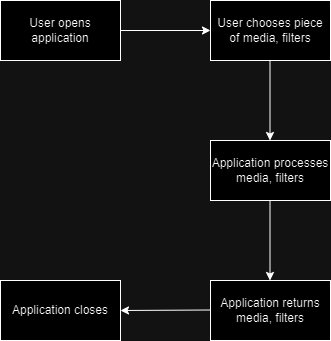

The diagram above was exported from draw.io. Its source (the exported page's mxGraphModel, read from the mxfile embedded in the PNG):
<mxGraphModel dx="2074" dy="1150" grid="1" gridSize="10" guides="1" tooltips="1" connect="1" arrows="1" fold="1" page="1" pageScale="1" pageWidth="850" pageHeight="1100" math="0" shadow="0">
  <root>
    <mxCell id="0" />
    <mxCell id="1" parent="0" />
    <mxCell id="UY6QOeVGSKJ9gthKMu3t-1" value="User opens application" style="rounded=0;whiteSpace=wrap;html=1;" vertex="1" parent="1">
      <mxGeometry x="10" y="170" width="120" height="60" as="geometry" />
    </mxCell>
    <mxCell id="UY6QOeVGSKJ9gthKMu3t-2" value="" style="endArrow=classic;html=1;rounded=0;" edge="1" parent="1">
      <mxGeometry width="50" height="50" relative="1" as="geometry">
        <mxPoint x="130" y="200" as="sourcePoint" />
        <mxPoint x="220" y="200" as="targetPoint" />
      </mxGeometry>
    </mxCell>
    <mxCell id="UY6QOeVGSKJ9gthKMu3t-3" value="User chooses piece of media, filters" style="rounded=0;whiteSpace=wrap;html=1;" vertex="1" parent="1">
      <mxGeometry x="220" y="170" width="120" height="60" as="geometry" />
    </mxCell>
    <mxCell id="UY6QOeVGSKJ9gthKMu3t-4" value="" style="endArrow=classic;html=1;rounded=0;" edge="1" parent="1">
      <mxGeometry width="50" height="50" relative="1" as="geometry">
        <mxPoint x="279.5" y="230" as="sourcePoint" />
        <mxPoint x="279.5" y="310" as="targetPoint" />
      </mxGeometry>
    </mxCell>
    <mxCell id="UY6QOeVGSKJ9gthKMu3t-5" value="Application processes media, filters" style="rounded=0;whiteSpace=wrap;html=1;" vertex="1" parent="1">
      <mxGeometry x="220" y="310" width="120" height="60" as="geometry" />
    </mxCell>
    <mxCell id="UY6QOeVGSKJ9gthKMu3t-6" value="" style="endArrow=classic;html=1;rounded=0;" edge="1" parent="1">
      <mxGeometry width="50" height="50" relative="1" as="geometry">
        <mxPoint x="279.5" y="370" as="sourcePoint" />
        <mxPoint x="279.5" y="450" as="targetPoint" />
      </mxGeometry>
    </mxCell>
    <mxCell id="UY6QOeVGSKJ9gthKMu3t-7" value="Application returns media, filters" style="rounded=0;whiteSpace=wrap;html=1;" vertex="1" parent="1">
      <mxGeometry x="220" y="450" width="120" height="60" as="geometry" />
    </mxCell>
    <mxCell id="UY6QOeVGSKJ9gthKMu3t-8" value="" style="endArrow=classic;html=1;rounded=0;" edge="1" parent="1">
      <mxGeometry width="50" height="50" relative="1" as="geometry">
        <mxPoint x="220" y="479.5" as="sourcePoint" />
        <mxPoint x="130" y="480" as="targetPoint" />
      </mxGeometry>
    </mxCell>
    <mxCell id="UY6QOeVGSKJ9gthKMu3t-9" value="Application closes" style="rounded=0;whiteSpace=wrap;html=1;" vertex="1" parent="1">
      <mxGeometry x="10" y="450" width="120" height="60" as="geometry" />
    </mxCell>
  </root>
</mxGraphModel>